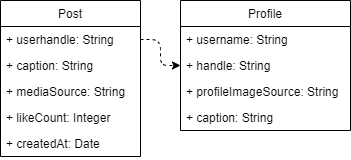

The diagram above was exported from draw.io. Its source (the exported page's mxGraphModel, read from the mxfile embedded in the PNG):
<mxGraphModel dx="219" dy="150" grid="1" gridSize="10" guides="1" tooltips="1" connect="1" arrows="1" fold="1" page="1" pageScale="1" pageWidth="850" pageHeight="1100" math="0" shadow="0">
  <root>
    <mxCell id="0" />
    <mxCell id="1" parent="0" />
    <mxCell id="2" value="Post" style="swimlane;fontStyle=0;childLayout=stackLayout;horizontal=1;startSize=26;fillColor=none;horizontalStack=0;resizeParent=1;resizeParentMax=0;resizeLast=0;collapsible=1;marginBottom=0;" parent="1" vertex="1">
      <mxGeometry x="350" y="340" width="140" height="156" as="geometry" />
    </mxCell>
    <mxCell id="3" value="+ userhandle: String" style="text;strokeColor=none;fillColor=none;align=left;verticalAlign=top;spacingLeft=4;spacingRight=4;overflow=hidden;rotatable=0;points=[[0,0.5],[1,0.5]];portConstraint=eastwest;" parent="2" vertex="1">
      <mxGeometry y="26" width="140" height="26" as="geometry" />
    </mxCell>
    <mxCell id="4" value="+ caption: String" style="text;strokeColor=none;fillColor=none;align=left;verticalAlign=top;spacingLeft=4;spacingRight=4;overflow=hidden;rotatable=0;points=[[0,0.5],[1,0.5]];portConstraint=eastwest;" parent="2" vertex="1">
      <mxGeometry y="52" width="140" height="26" as="geometry" />
    </mxCell>
    <mxCell id="5" value="+ mediaSource: String" style="text;strokeColor=none;fillColor=none;align=left;verticalAlign=top;spacingLeft=4;spacingRight=4;overflow=hidden;rotatable=0;points=[[0,0.5],[1,0.5]];portConstraint=eastwest;" parent="2" vertex="1">
      <mxGeometry y="78" width="140" height="26" as="geometry" />
    </mxCell>
    <mxCell id="6" value="+ likeCount: Integer" style="text;strokeColor=none;fillColor=none;align=left;verticalAlign=top;spacingLeft=4;spacingRight=4;overflow=hidden;rotatable=0;points=[[0,0.5],[1,0.5]];portConstraint=eastwest;" parent="2" vertex="1">
      <mxGeometry y="104" width="140" height="26" as="geometry" />
    </mxCell>
    <mxCell id="7" value="+ createdAt: Date" style="text;strokeColor=none;fillColor=none;align=left;verticalAlign=top;spacingLeft=4;spacingRight=4;overflow=hidden;rotatable=0;points=[[0,0.5],[1,0.5]];portConstraint=eastwest;" parent="2" vertex="1">
      <mxGeometry y="130" width="140" height="26" as="geometry" />
    </mxCell>
    <mxCell id="8" value="Profile" style="swimlane;fontStyle=0;childLayout=stackLayout;horizontal=1;startSize=26;fillColor=none;horizontalStack=0;resizeParent=1;resizeParentMax=0;resizeLast=0;collapsible=1;marginBottom=0;" parent="1" vertex="1">
      <mxGeometry x="530" y="340" width="170" height="130" as="geometry" />
    </mxCell>
    <mxCell id="9" value="+ username: String" style="text;strokeColor=none;fillColor=none;align=left;verticalAlign=top;spacingLeft=4;spacingRight=4;overflow=hidden;rotatable=0;points=[[0,0.5],[1,0.5]];portConstraint=eastwest;" parent="8" vertex="1">
      <mxGeometry y="26" width="170" height="26" as="geometry" />
    </mxCell>
    <mxCell id="10" value="+ handle: String" style="text;strokeColor=none;fillColor=none;align=left;verticalAlign=top;spacingLeft=4;spacingRight=4;overflow=hidden;rotatable=0;points=[[0,0.5],[1,0.5]];portConstraint=eastwest;" parent="8" vertex="1">
      <mxGeometry y="52" width="170" height="26" as="geometry" />
    </mxCell>
    <mxCell id="11" value="+ profileImageSource: String" style="text;strokeColor=none;fillColor=none;align=left;verticalAlign=top;spacingLeft=4;spacingRight=4;overflow=hidden;rotatable=0;points=[[0,0.5],[1,0.5]];portConstraint=eastwest;" parent="8" vertex="1">
      <mxGeometry y="78" width="170" height="26" as="geometry" />
    </mxCell>
    <mxCell id="12" value="+ caption: String" style="text;strokeColor=none;fillColor=none;align=left;verticalAlign=top;spacingLeft=4;spacingRight=4;overflow=hidden;rotatable=0;points=[[0,0.5],[1,0.5]];portConstraint=eastwest;" parent="8" vertex="1">
      <mxGeometry y="104" width="170" height="26" as="geometry" />
    </mxCell>
    <mxCell id="13" style="edgeStyle=orthogonalEdgeStyle;html=1;entryX=0;entryY=0.5;entryDx=0;entryDy=0;rounded=1;dashed=1;" edge="1" parent="1" source="3" target="10">
      <mxGeometry relative="1" as="geometry" />
    </mxCell>
  </root>
</mxGraphModel>